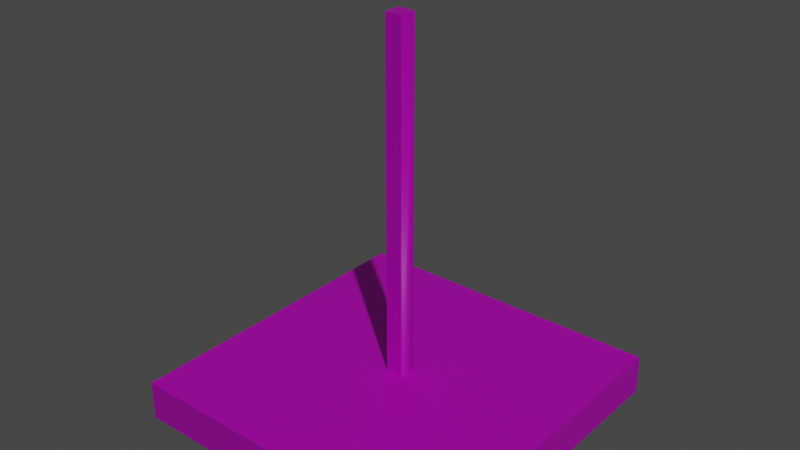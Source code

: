 # Source: LampSmall.blend  (saved by Blender 2.93.20; exported with 4.5.12 LTS)
import bpy
from mathutils import Matrix  # noqa: F401  (used for matrix-valued properties, if any)

bpy.ops.wm.read_factory_settings(use_empty=True)
scene = bpy.context.scene
scene.name = 'Scene'

# ---- collections
col_collection = bpy.data.collections.new('Collection'); scene.collection.children.link(col_collection)

# ---- images (referenced by path relative to the original .blend; pixels are not part of the script)
import os
ASSET_DIR = os.environ.get("B2B_ASSET_DIR", "")  # directory of the original .blend (textures are referenced by path, not embedded)
HERE = os.path.dirname(os.path.abspath(__file__))  # packed textures are extracted next to this script under _unpacked/

def load_image(name, relpath, width, height, colorspace="sRGB"):
    """Load a texture the original file referenced (path relative to the .blend, or extracted next to this script)."""
    p = next((c for c in (os.path.join(HERE, relpath), os.path.join(ASSET_DIR, relpath)) if relpath and os.path.exists(c)), "")
    if p:
        img = bpy.data.images.load(p, check_existing=True)
        img.name = name
    else:  # same state as the original file: an image datablock whose file is absent (Cycles renders it pink)
        img = bpy.data.images.new(name, width, height)
        img.source = "FILE"
        img.filepath = "//" + (relpath or name)
    img.colorspace_settings.name = colorspace
    return img
img_lamp = load_image('lamp', 'lamp.png', 1024, 1024, 'sRGB')

# ---- materials (node trees are filled in below, after node groups)
mat_material_001 = bpy.data.materials.new('Material.001')
mat_material_002 = bpy.data.materials.new('Material.002')

# ---- material node trees
mat_material_001.use_nodes = True; mat_material_001.node_tree.nodes.clear()
_N = mat_material_001.node_tree.nodes; _L = mat_material_001.node_tree.links
n0 = _N.new('ShaderNodeBsdfPrincipled'); n0.name = 'Principled BSDF'; n0.location = (10, 300)
n0.distribution = 'GGX'
n0.subsurface_method = 'BURLEY'
n0.inputs[3].default_value = 1.45
n0.inputs[27].default_value = (0.0, 0.0, 0.0, 1.0)
n0.inputs[28].default_value = 1.0
n1 = _N.new('ShaderNodeOutputMaterial'); n1.name = 'Material Output'; n1.location = (300, 300)
n2 = _N.new('ShaderNodeTexImage'); n2.name = 'Image Texture'; n2.location = (-356, 251)
n2.image = img_lamp
n3 = _N.new('ShaderNodeUVMap'); n3.name = 'UV Map'; n3.location = (-560, -31)
n3.uv_map = 'UVMap.001'
_L.new(n0.outputs[0], n1.inputs[0])
_L.new(n2.outputs[0], n0.inputs[0])
_L.new(n3.outputs[0], n2.inputs[0])
n1.is_active_output = True
mat_material_002.use_nodes = True; mat_material_002.node_tree.nodes.clear()
_N = mat_material_002.node_tree.nodes; _L = mat_material_002.node_tree.links
n0 = _N.new('ShaderNodeBsdfPrincipled'); n0.name = 'Principled BSDF'; n0.location = (10, 300)
n0.distribution = 'GGX'
n0.subsurface_method = 'BURLEY'
n0.inputs[3].default_value = 1.45
n0.inputs[28].default_value = 1.0
n1 = _N.new('ShaderNodeOutputMaterial'); n1.name = 'Material Output'; n1.location = (300, 300)
_L.new(n0.outputs[0], n1.inputs[0])
n1.is_active_output = True

# ---- world
world_world = bpy.data.worlds.new('World'); scene.world = world_world
world_world.use_nodes = True; world_world.node_tree.nodes.clear()
_N = world_world.node_tree.nodes; _L = world_world.node_tree.links
n0 = _N.new('ShaderNodeOutputWorld'); n0.name = 'World Output'; n0.location = (300, 300)
n1 = _N.new('ShaderNodeBackground'); n1.name = 'Background'; n1.location = (10, 300)
n1.inputs[0].default_value = (0.05088, 0.05088, 0.05088, 1.0)
_L.new(n1.outputs[0], n0.inputs[0])
n0.is_active_output = True
world_world.color = (0.05088, 0.05088, 0.05088)
world_world.use_sun_shadow = False
world_world.sun_shadow_jitter_overblur = 0.0

# ---- lights
light_light = bpy.data.lights.new('Light', 'POINT')
light_light.transmission_factor = 0.0
light_light.energy = 1000.0
light_light.shadow_soft_size = 0.1
light_light.shadow_maximum_resolution = 0.006
light_light.use_absolute_resolution = True

# ---- meshes
me_cube_001 = bpy.data.meshes.new('Cube.001')
me_cube_001.from_pydata([(-0.1587, -0.1587, -0.4124), (-0.1749, -0.1749, -0.3704), (-0.1587, 0.1587, -0.4124), (-0.1749, 0.1749, -0.3704), (0.1587, -0.1587, -0.4124), (0.1749, -0.1749, -0.3704), (0.1587, 0.1587, -0.4124), (0.1749, 0.1749, -0.3704), (-0.1749, 0.1749, -0.4124), (-0.1749, -0.1749, -0.4124), (0.1749, 0.1749, -0.4124), (0.1749, -0.1749, -0.4124), (-0.1471, 0.1471, -0.3848), (-0.1471, -0.1471, -0.3848), (0.1471, 0.1471, -0.3848), (0.1471, -0.1471, -0.3848), (-0.1587, 0.1587, -0.3848), (-0.1587, -0.1587, -0.3848), (0.1587, 0.1587, -0.3848), (0.1587, -0.1587, -0.3848), (-0.1385, 0.1385, -0.4073), (-0.1385, -0.1385, -0.4073), (0.1385, 0.1385, -0.4073), (0.1385, -0.1385, -0.4073), (-0.009131, -0.009131, 0.0001457), (-0.009131, -0.009131, -0.374), (-0.009131, 0.009131, 0.0001457), (-0.009131, 0.009131, -0.374), (0.009131, -0.009131, 0.0001457), (0.009131, -0.009131, -0.374), (0.009131, 0.009131, 0.0001457), (0.009131, 0.009131, -0.374)], [], [(9, 1, 3, 8), (8, 3, 7, 10), (10, 7, 5, 11), (11, 5, 1, 9), (6, 4, 19, 18), (7, 3, 1, 5), (2, 0, 9, 8), (6, 2, 8, 10), (4, 6, 10, 11), (0, 4, 11, 9), (14, 15, 23, 22), (0, 2, 16, 17), (4, 0, 17, 19), (2, 6, 18, 16), (12, 13, 17, 16), (14, 12, 16, 18), (15, 14, 18, 19), (13, 15, 19, 17), (20, 22, 23, 21), (13, 12, 20, 21), (15, 13, 21, 23), (12, 14, 22, 20), (24, 25, 27, 26), (26, 27, 31, 30), (30, 31, 29, 28), (28, 29, 25, 24), (26, 30, 28, 24), (31, 27, 25, 29)])
me_cube_001.polygons.foreach_set('material_index', [0, 0, 0, 0, 0, 0, 0, 0, 0, 0, 1, 0, 0, 0, 0, 0, 0, 0, 1, 1, 1, 1, 0, 0, 0, 0, 0, 0])
_uv = me_cube_001.uv_layers.new(name='UVMap.001')
_uv.uv.foreach_set('vector', [0.8692, 0.7303, 0.8234, 0.7303, 0.8234, 0.3474, 0.8692, 0.3474, 0.8234, 0.7303, 0.7776, 0.7303, 0.7776, 0.3474, 0.8234, 0.3474, 0.7776, 0.7303, 0.7318, 0.7303, 0.7318, 0.3474, 0.7776, 0.3474, 0.7318, 0.7303, 0.686, 0.7303, 0.686, 0.3474, 0.7318, 0.3474, 0.8204, 0.0, 0.8204, 0.3474, 0.7904, 0.3474, 0.7904, 0.0, 2.98e-08, 0.3828, 0.3828, 0.3828, 0.3828, 0.7657, 0.0, 0.7657, 0.01769, 0.01769, 0.01769, 0.3651, 0.0, 0.3828, 2.98e-08, 0.0, 0.3651, 0.01769, 0.01769, 0.01769, 2.98e-08, 0.0, 0.3828, 2.98e-08, 0.3651, 0.3651, 0.3651, 0.01769, 0.3828, 2.98e-08, 0.3828, 0.3828, 0.01769, 0.3651, 0.3651, 0.3651, 0.3828, 0.3828, 0.0, 0.3828, 0.8759, 0.0, 0.8759, 0.3221, 0.8505, 0.3127, 0.8505, 0.009436, 0.8505, 0.0, 0.8505, 0.3474, 0.8204, 0.3474, 0.8204, 0.0, 0.7603, 0.0, 0.7603, 0.3474, 0.7303, 0.3474, 0.7303, 0.0, 0.7904, 0.0, 0.7904, 0.3474, 0.7603, 0.3474, 0.7603, 0.0, 0.3955, 0.01268, 0.3955, 0.3348, 0.3828, 0.3474, 0.3828, 0.0, 0.7176, 0.01268, 0.3955, 0.01268, 0.3828, 0.0, 0.7303, 2.98e-08, 0.7176, 0.3348, 0.7176, 0.01268, 0.7303, 2.98e-08, 0.7303, 0.3474, 0.3955, 0.3348, 0.7176, 0.3348, 0.7303, 0.3474, 0.3828, 0.3474, 0.3828, 0.3474, 0.686, 0.3474, 0.686, 0.6507, 0.3828, 0.6507, 0.8946, 0.3474, 0.8946, 0.6695, 0.8692, 0.6601, 0.8692, 0.3569, 0.9014, 0.0, 0.9014, 0.3221, 0.8759, 0.3127, 0.8759, 0.009436, 0.92, 0.3474, 0.92, 0.6695, 0.8946, 0.6601, 0.8946, 0.3569, 0.94, 0.7553, 0.94, 0.3474, 0.96, 0.3474, 0.96, 0.7553, 0.98, 0.7553, 0.98, 0.3474, 1.0, 0.3474, 1.0, 0.7553, 0.92, 0.7553, 0.92, 0.3474, 0.94, 0.3474, 0.94, 0.7553, 0.96, 0.7553, 0.96, 0.3474, 0.98, 0.3474, 0.98, 0.7553, 0.4028, 0.6507, 0.4228, 0.6507, 0.4228, 0.6707, 0.4028, 0.6707, 0.3828, 0.6507, 0.4028, 0.6507, 0.4028, 0.6707, 0.3828, 0.6707])
me_cube_001.materials.append(mat_material_001)
me_cube_001.materials.append(mat_material_002)
me_cube_001.use_remesh_fix_poles = True
me_cube_001.use_remesh_preserve_attributes = False
me_cube_001.update()
me_cube_001.normals_split_custom_set([tuple(v) for v in zip(*[iter([-1.0, 0.0, 0.0, -1.0, 0.0, 0.0, -1.0, 0.0, 0.0, -1.0, 0.0, 0.0, 0.0, 1.0, 0.0, 0.0, 1.0, 0.0, 0.0, 1.0, 0.0, 0.0, 1.0, 0.0, 1.0, 0.0, 0.0, 1.0, 0.0, 0.0, 1.0, 0.0, 0.0, 1.0, 0.0, 0.0, 0.0, -1.0, 0.0, 0.0, -1.0, 0.0, 0.0, -1.0, 0.0, 0.0, -1.0, 0.0, -1.0, 0.0, 0.0, -1.0, 0.0, 0.0, -1.0, 0.0, 0.0, -1.0, 0.0, 0.0, 0.0, 0.0, 1.0, 0.0, 0.0, 1.0, 0.0, 0.0, 1.0, 0.0, 0.0, 1.0, 0.0, 0.0, -1.0, 0.0, 0.0, -1.0, 0.0, 0.0, -1.0, 0.0, 0.0, -1.0, 0.0, 0.0, -1.0, 0.0, 0.0, -1.0, 0.0, 0.0, -1.0, 0.0, 0.0, -1.0, 0.0, 0.0, -1.0, 0.0, 0.0, -1.0, 0.0, 0.0, -1.0, 0.0, 0.0, -1.0, 0.0, 0.0, -1.0, 0.0, 0.0, -1.0, 0.0, 0.0, -1.0, 0.0, 0.0, -1.0, 0.9341, 0.0, -0.3571, 0.9341, 0.0, -0.3571, 0.9341, 0.0, -0.3571, 0.9341, 0.0, -0.3571, 1.0, 0.0, 0.0, 1.0, 0.0, 0.0, 1.0, 0.0, 0.0, 1.0, 0.0, 0.0, 0.0, 1.0, 0.0, 0.0, 1.0, 0.0, 0.0, 1.0, 0.0, 0.0, 1.0, 0.0, 0.0, -1.0, 0.0, 0.0, -1.0, 0.0, 0.0, -1.0, 0.0, 0.0, -1.0, 0.0, -2.104e-06, 0.0, -1.0, -2.104e-06, 0.0, -1.0, -2.104e-06, 0.0, -1.0, -2.104e-06, 0.0, -1.0, 0.0, 0.0, -1.0, 0.0, 0.0, -1.0, 0.0, 0.0, -1.0, 0.0, 0.0, -1.0, 2.104e-06, 0.0, -1.0, 2.104e-06, 0.0, -1.0, 2.104e-06, 0.0, -1.0, 2.104e-06, 0.0, -1.0, 0.0, 0.0, -1.0, 0.0, 0.0, -1.0, 0.0, 0.0, -1.0, 0.0, 0.0, -1.0, 0.0, 0.0, -1.0, 0.0, 0.0, -1.0, 0.0, 0.0, -1.0, 0.0, 0.0, -1.0, -0.9341, 0.0, -0.3571, -0.9341, 0.0, -0.3571, -0.9341, 0.0, -0.3571, -0.9341, 0.0, -0.3571, 0.0, -0.9341, -0.3571, 0.0, -0.9341, -0.3571, 0.0, -0.9341, -0.3571, 0.0, -0.9341, -0.3571, 0.0, 0.9341, -0.3571, 0.0, 0.9341, -0.3571, 0.0, 0.9341, -0.3571, 0.0, 0.9341, -0.3571, 1.0, 0.0, 0.0, 1.0, 0.0, 0.0, 1.0, 0.0, 0.0, 1.0, 0.0, 0.0, 0.0, -1.0, 0.0, 0.0, -1.0, 0.0, 0.0, -1.0, 0.0, 0.0, -1.0, 0.0, -0.08871, -0.0887, -0.9921, -0.6801, -0.6801, -0.2739, -0.6801, 0.6801, -0.2739, -0.08871, 0.0887, -0.9921, 0.0, 1.0, 0.0, 0.0, 1.0, 0.0, 0.0, 1.0, 0.0, 0.0, 1.0, 0.0, 0.0, 0.0, -1.0, 0.0, 0.0, -1.0, 0.0, 0.0, -1.0, 0.0, 0.0, -1.0, 0.0, 0.0, 1.0, 0.0, 0.0, 1.0, 0.0, 0.0, 1.0, 0.0, 0.0, 1.0])] * 3)])

# ---- objects
ob_light = bpy.data.objects.new('Light', light_light)
ob_cube_001 = bpy.data.objects.new('Cube.001', me_cube_001)

# ---- transforms, parenting, visibility, modifiers, constraints
ob_light.location = (4.969, -3.981, 6.239)
ob_light.rotation_euler = (0.6503, 0.05522, 1.866)
ob_light.lock_rotations_4d = False
ob_light.empty_display_type = 'ARROWS'
ob_light.color = (0.0, 0.0, 0.0, 0.0)
ob_light.lineart.crease_threshold = 0.0
ob_cube_001.location = (0.0, 0.0, 0.0)

# ---- collection membership
col_collection.objects.link(ob_light)
col_collection.objects.link(ob_cube_001)

# ---- scene / render settings (as saved in the file)
scene.frame_start = 1; scene.frame_end = 250; scene.frame_set(13)
scene.render.engine = 'CYCLES'
scene.cycles.use_denoising = False
scene.cycles.samples = 128
scene.cycles.sampling_pattern = 'TABULATED_SOBOL'
scene.cycles.use_adaptive_sampling = False
scene.cycles.use_light_tree = False
scene.cycles.bake_type = 'DIFFUSE'
scene.view_settings.view_transform = 'Filmic'
bpy.context.view_layer.update()

# ---- added for rendering (the .blend has no active camera): camera
cam_auto = bpy.data.cameras.new('AutoCamera')
cam_auto.lens = 50.0
cam_auto.sensor_width = 36.0
cam_auto.clip_end = 1000.0
ob_auto_camera = bpy.data.objects.new('AutoCamera', cam_auto)
scene.collection.objects.link(ob_auto_camera)
ob_auto_camera.location = (0.595848, -0.715017, 0.270574)
ob_auto_camera.rotation_euler = (1.09748, -7.21219e-08, 0.694738)
scene.camera = ob_auto_camera
bpy.context.view_layer.update()
